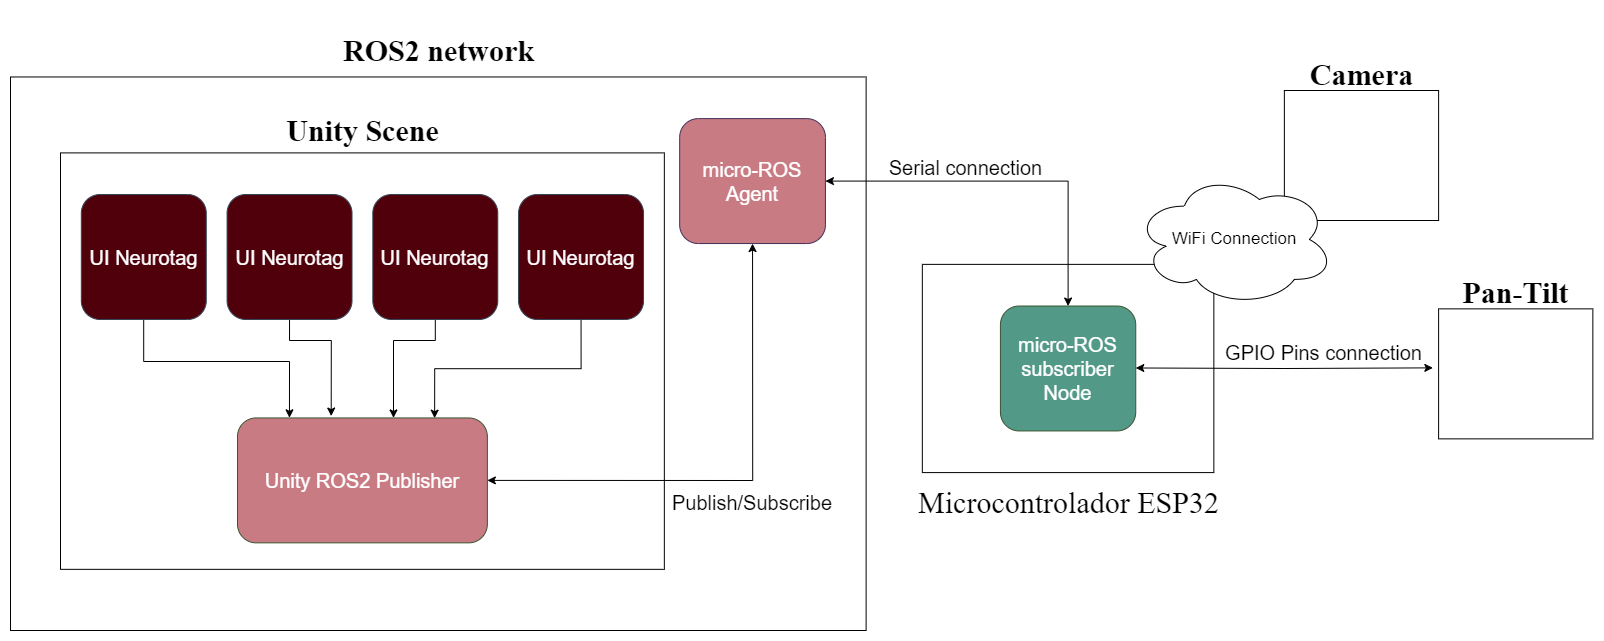

The diagram above was exported from draw.io. Its source (the exported page's mxGraphModel, read from the mxfile embedded in the PNG):
<mxGraphModel dx="2927" dy="2267" grid="1" gridSize="10" guides="1" tooltips="1" connect="1" arrows="1" fold="1" page="1" pageScale="1" pageWidth="827" pageHeight="1169" math="0" shadow="0">
  <root>
    <mxCell id="0" />
    <mxCell id="1" parent="0" />
    <mxCell id="fJEZwLyd7C-WpFZ6f5LS-6" value="" style="rounded=0;whiteSpace=wrap;html=1;fillColor=none;" vertex="1" parent="1">
      <mxGeometry x="1073.87" y="-809.9999999999999" width="154.24" height="130" as="geometry" />
    </mxCell>
    <mxCell id="fJEZwLyd7C-WpFZ6f5LS-7" value="&lt;h2&gt;&lt;font face=&quot;DM Serif Display&quot;&gt;&lt;span style=&quot;font-size: 30px;&quot;&gt;Camera&lt;/span&gt;&lt;/font&gt;&lt;/h2&gt;" style="text;html=1;align=center;verticalAlign=middle;resizable=0;points=[];autosize=1;strokeColor=none;fillColor=none;" vertex="1" parent="1">
      <mxGeometry x="1085.99" y="-865.9999999999999" width="130" height="80" as="geometry" />
    </mxCell>
    <mxCell id="EVUy2AAnYmjkkzJaNS6z-1" value="" style="rounded=0;whiteSpace=wrap;html=1;direction=east;movable=1;resizable=1;rotatable=1;deletable=1;editable=1;locked=0;connectable=1;container=0;fillColor=none;" vertex="1" parent="1">
      <mxGeometry x="-200" y="-823.53" width="855.62" height="553.53" as="geometry" />
    </mxCell>
    <mxCell id="EVUy2AAnYmjkkzJaNS6z-2" value="&lt;h1&gt;&lt;font style=&quot;font-size: 30px;&quot; face=&quot;DM Serif Display&quot;&gt;ROS2 network&lt;/font&gt;&lt;/h1&gt;" style="text;html=1;align=center;verticalAlign=middle;resizable=0;points=[];autosize=1;container=0;" vertex="1" parent="1">
      <mxGeometry x="122.80840970350403" y="-890" width="210" height="80" as="geometry" />
    </mxCell>
    <mxCell id="EVUy2AAnYmjkkzJaNS6z-3" value="" style="rounded=0;whiteSpace=wrap;html=1;fillColor=none;" vertex="1" parent="1">
      <mxGeometry x="711.8405660377358" y="-636.1294039735099" width="291.50943396226415" height="208.22185430463577" as="geometry" />
    </mxCell>
    <mxCell id="EVUy2AAnYmjkkzJaNS6z-4" value="&lt;h2&gt;&lt;span style=&quot;font-size: 30px; font-family: &amp;quot;DM Serif Display&amp;quot;; background-color: initial; font-weight: normal;&quot;&gt;Microcontrolador ESP32&lt;/span&gt;&lt;br&gt;&lt;/h2&gt;" style="text;html=1;align=center;verticalAlign=middle;resizable=0;points=[];autosize=1;" vertex="1" parent="1">
      <mxGeometry x="697.5958221024258" y="-437.64192052980127" width="320" height="80" as="geometry" />
    </mxCell>
    <mxCell id="EVUy2AAnYmjkkzJaNS6z-5" value="&lt;font style=&quot;font-size: 20px;&quot;&gt;micro-ROS subscriber Node&lt;/font&gt;" style="rounded=1;whiteSpace=wrap;html=1;fillColor=#539987;fontColor=#ffffff;strokeColor=#3A5431;" vertex="1" parent="1">
      <mxGeometry x="789.9234501347709" y="-594.4850331125828" width="135.34366576819406" height="124.93311258278148" as="geometry" />
    </mxCell>
    <mxCell id="EVUy2AAnYmjkkzJaNS6z-6" style="edgeStyle=orthogonalEdgeStyle;rounded=0;orthogonalLoop=1;jettySize=auto;html=1;exitX=1;exitY=0.5;exitDx=0;exitDy=0;entryX=0.5;entryY=0;entryDx=0;entryDy=0;startArrow=classic;startFill=1;" edge="1" parent="1" source="EVUy2AAnYmjkkzJaNS6z-7" target="EVUy2AAnYmjkkzJaNS6z-5">
      <mxGeometry relative="1" as="geometry">
        <Array as="points">
          <mxPoint x="857.5952830188679" y="-719.4181456953642" />
        </Array>
      </mxGeometry>
    </mxCell>
    <mxCell id="EVUy2AAnYmjkkzJaNS6z-7" value="&lt;font style=&quot;font-size: 20px;&quot;&gt;micro-ROS&lt;br&gt;Agent&lt;br&gt;&lt;/font&gt;" style="rounded=1;whiteSpace=wrap;html=1;container=0;fillColor=#C97B84;fontColor=#ffffff;strokeColor=#432D57;" vertex="1" parent="1">
      <mxGeometry x="469.1735579514825" y="-781.884701986755" width="145.75471698113208" height="124.93311258278148" as="geometry" />
    </mxCell>
    <mxCell id="EVUy2AAnYmjkkzJaNS6z-8" style="edgeStyle=orthogonalEdgeStyle;rounded=0;orthogonalLoop=1;jettySize=auto;html=1;exitX=1;exitY=0.5;exitDx=0;exitDy=0;entryX=0.5;entryY=1;entryDx=0;entryDy=0;startArrow=classic;startFill=1;" edge="1" parent="1" source="2B5JUWFZYZ5VfmY7ZSkb-3" target="EVUy2AAnYmjkkzJaNS6z-7">
      <mxGeometry relative="1" as="geometry">
        <mxPoint x="457.81091644204844" y="-490.37410596026484" as="sourcePoint" />
      </mxGeometry>
    </mxCell>
    <mxCell id="EVUy2AAnYmjkkzJaNS6z-10" value="&lt;font style=&quot;font-size: 20px;&quot;&gt;Publish/Subscribe&lt;/font&gt;" style="text;html=1;align=center;verticalAlign=middle;whiteSpace=wrap;rounded=0;rotation=0;container=0;" vertex="1" parent="1">
      <mxGeometry x="489.99733153638823" y="-423.6694701986754" width="104.11051212938004" height="52.05546357615894" as="geometry" />
    </mxCell>
    <mxCell id="EVUy2AAnYmjkkzJaNS6z-11" value="&lt;font style=&quot;font-size: 20px;&quot;&gt;Serial connection&lt;/font&gt;" style="text;html=1;align=center;verticalAlign=middle;resizable=0;points=[];autosize=1;" vertex="1" parent="1">
      <mxGeometry x="665.3543665768194" y="-752.6391721854304" width="180" height="40" as="geometry" />
    </mxCell>
    <mxCell id="fJEZwLyd7C-WpFZ6f5LS-1" style="edgeStyle=orthogonalEdgeStyle;rounded=0;orthogonalLoop=1;jettySize=auto;html=1;exitX=0.5;exitY=0;exitDx=0;exitDy=0;startArrow=classic;startFill=1;" edge="1" parent="1">
      <mxGeometry relative="1" as="geometry">
        <mxPoint x="1222.35" y="-532.64" as="targetPoint" />
        <mxPoint x="925.27" y="-532.52" as="sourcePoint" />
      </mxGeometry>
    </mxCell>
    <mxCell id="fJEZwLyd7C-WpFZ6f5LS-2" value="" style="rounded=0;whiteSpace=wrap;html=1;fillColor=none;" vertex="1" parent="1">
      <mxGeometry x="1228.11" y="-591.64" width="154.24" height="130" as="geometry" />
    </mxCell>
    <mxCell id="fJEZwLyd7C-WpFZ6f5LS-3" value="&lt;font style=&quot;font-size: 20px;&quot;&gt;GPIO Pins connection&lt;/font&gt;" style="text;html=1;align=center;verticalAlign=middle;resizable=0;points=[];autosize=1;strokeColor=none;fillColor=none;" vertex="1" parent="1">
      <mxGeometry x="1003.3499999999999" y="-567.64" width="220" height="40" as="geometry" />
    </mxCell>
    <mxCell id="fJEZwLyd7C-WpFZ6f5LS-4" value="&lt;h2&gt;&lt;font face=&quot;DM Serif Display&quot;&gt;&lt;span style=&quot;font-size: 30px;&quot;&gt;Pan-Tilt&lt;/span&gt;&lt;/font&gt;&lt;/h2&gt;" style="text;html=1;align=center;verticalAlign=middle;resizable=0;points=[];autosize=1;strokeColor=none;fillColor=none;" vertex="1" parent="1">
      <mxGeometry x="1240.23" y="-647.64" width="130" height="80" as="geometry" />
    </mxCell>
    <mxCell id="fJEZwLyd7C-WpFZ6f5LS-5" value="&lt;font style=&quot;font-size: 17px;&quot;&gt;WiFi Connection&lt;/font&gt;" style="ellipse;shape=cloud;whiteSpace=wrap;html=1;fillColor=default;" vertex="1" parent="1">
      <mxGeometry x="923.87" y="-727.64" width="200" height="133.15" as="geometry" />
    </mxCell>
    <mxCell id="2B5JUWFZYZ5VfmY7ZSkb-1" value="" style="fillColor=none;" vertex="1" parent="1">
      <mxGeometry x="-150" y="-747.6003311258278" width="603.8409703504043" height="416.44370860927154" as="geometry" />
    </mxCell>
    <mxCell id="2B5JUWFZYZ5VfmY7ZSkb-2" value="&lt;h1&gt;&lt;font face=&quot;DM Serif Display&quot; style=&quot;font-size: 30px;&quot;&gt;Unity Scene&lt;/font&gt;&lt;/h1&gt;" style="text;html=1;align=center;verticalAlign=middle;resizable=0;points=[];autosize=1;" vertex="1" parent="1">
      <mxGeometry x="61.91892183288405" y="-810.0012582781457" width="180" height="80" as="geometry" />
    </mxCell>
    <mxCell id="2B5JUWFZYZ5VfmY7ZSkb-3" value="&lt;span style=&quot;font-size: 20px;&quot;&gt;Unity ROS2 Publisher&lt;/span&gt;" style="rounded=1;whiteSpace=wrap;html=1;fillColor=#C97B84;strokeColor=#3A5431;fontColor=#ffffff;" vertex="1" parent="1">
      <mxGeometry x="26.98787061994608" y="-482.5741059602648" width="249.86522911051213" height="124.93311258278148" as="geometry" />
    </mxCell>
    <mxCell id="2B5JUWFZYZ5VfmY7ZSkb-4" style="edgeStyle=orthogonalEdgeStyle;rounded=0;orthogonalLoop=1;jettySize=auto;html=1;entryX=0.208;entryY=-0.001;entryDx=0;entryDy=0;entryPerimeter=0;" edge="1" parent="1" source="2B5JUWFZYZ5VfmY7ZSkb-5" target="2B5JUWFZYZ5VfmY7ZSkb-3">
      <mxGeometry relative="1" as="geometry">
        <Array as="points">
          <mxPoint x="-67" y="-539" />
          <mxPoint x="79" y="-539" />
        </Array>
      </mxGeometry>
    </mxCell>
    <mxCell id="2B5JUWFZYZ5VfmY7ZSkb-5" value="&lt;font style=&quot;font-size: 20px;&quot;&gt;UI Neurotag&lt;/font&gt;" style="rounded=1;whiteSpace=wrap;html=1;fillColor=#4F000B;fontColor=#ffffff;strokeColor=#314354;" vertex="1" parent="1">
      <mxGeometry x="-129.17789757412402" y="-705.9559602649006" width="124.93261455525607" height="124.93311258278148" as="geometry" />
    </mxCell>
    <mxCell id="2B5JUWFZYZ5VfmY7ZSkb-6" style="edgeStyle=orthogonalEdgeStyle;rounded=0;orthogonalLoop=1;jettySize=auto;html=1;exitX=0.5;exitY=1;exitDx=0;exitDy=0;entryX=0.375;entryY=-0.015;entryDx=0;entryDy=0;entryPerimeter=0;" edge="1" parent="1" source="2B5JUWFZYZ5VfmY7ZSkb-7" target="2B5JUWFZYZ5VfmY7ZSkb-3">
      <mxGeometry relative="1" as="geometry">
        <mxPoint x="120.68733153638811" y="-497.7341059602648" as="targetPoint" />
        <Array as="points">
          <mxPoint x="79" y="-560" />
          <mxPoint x="121" y="-560" />
        </Array>
      </mxGeometry>
    </mxCell>
    <mxCell id="2B5JUWFZYZ5VfmY7ZSkb-7" value="&lt;font style=&quot;font-size: 20px;&quot;&gt;UI Neurotag&lt;/font&gt;" style="rounded=1;whiteSpace=wrap;html=1;fillColor=#4F000B;fontColor=#ffffff;strokeColor=#314354;" vertex="1" parent="1">
      <mxGeometry x="16.576819407008088" y="-705.9559602649006" width="124.93261455525607" height="124.93311258278148" as="geometry" />
    </mxCell>
    <mxCell id="2B5JUWFZYZ5VfmY7ZSkb-8" style="edgeStyle=orthogonalEdgeStyle;rounded=0;orthogonalLoop=1;jettySize=auto;html=1;exitX=0.5;exitY=1;exitDx=0;exitDy=0;" edge="1" parent="1" source="2B5JUWFZYZ5VfmY7ZSkb-9" target="2B5JUWFZYZ5VfmY7ZSkb-3">
      <mxGeometry relative="1" as="geometry">
        <mxPoint x="183.15363881401612" y="-497.7341059602648" as="targetPoint" />
        <Array as="points">
          <mxPoint x="225" y="-560" />
          <mxPoint x="183" y="-560" />
        </Array>
      </mxGeometry>
    </mxCell>
    <mxCell id="2B5JUWFZYZ5VfmY7ZSkb-9" value="&lt;font style=&quot;font-size: 20px;&quot;&gt;UI Neurotag&lt;/font&gt;" style="rounded=1;whiteSpace=wrap;html=1;fillColor=#4F000B;fontColor=#ffffff;strokeColor=#314354;" vertex="1" parent="1">
      <mxGeometry x="162.33153638814014" y="-705.9559602649006" width="124.93261455525607" height="124.93311258278148" as="geometry" />
    </mxCell>
    <mxCell id="2B5JUWFZYZ5VfmY7ZSkb-10" style="edgeStyle=orthogonalEdgeStyle;rounded=0;orthogonalLoop=1;jettySize=auto;html=1;exitX=0.5;exitY=1;exitDx=0;exitDy=0;entryX=0.789;entryY=0.002;entryDx=0;entryDy=0;entryPerimeter=0;" edge="1" parent="1" source="2B5JUWFZYZ5VfmY7ZSkb-11" target="2B5JUWFZYZ5VfmY7ZSkb-3">
      <mxGeometry relative="1" as="geometry" />
    </mxCell>
    <mxCell id="2B5JUWFZYZ5VfmY7ZSkb-11" value="&lt;font style=&quot;font-size: 20px;&quot;&gt;UI Neurotag&lt;/font&gt;" style="rounded=1;whiteSpace=wrap;html=1;fillColor=#4F000B;fontColor=#ffffff;strokeColor=#314354;" vertex="1" parent="1">
      <mxGeometry x="308.08625336927224" y="-705.9559602649006" width="124.93261455525607" height="124.93311258278148" as="geometry" />
    </mxCell>
  </root>
</mxGraphModel>